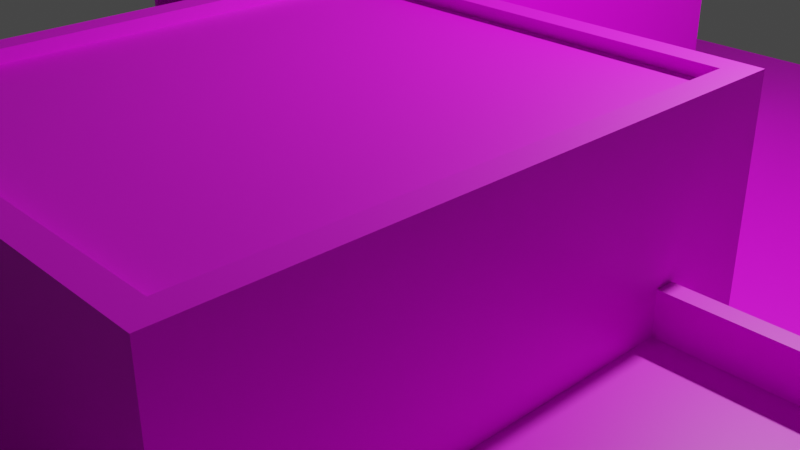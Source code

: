 # Source: 2maisons_2.blend  (saved by Blender 2.92.15; exported with 4.5.12 LTS)
import bpy
from mathutils import Matrix  # noqa: F401  (used for matrix-valued properties, if any)

bpy.ops.wm.read_factory_settings(use_empty=True)
scene = bpy.context.scene
scene.name = 'Scene'

# ---- collections
col_collection = bpy.data.collections.new('Collection'); scene.collection.children.link(col_collection)

# ---- images (referenced by path relative to the original .blend; pixels are not part of the script)
import os
ASSET_DIR = os.environ.get("B2B_ASSET_DIR", "")  # directory of the original .blend (textures are referenced by path, not embedded)
HERE = os.path.dirname(os.path.abspath(__file__))  # packed textures are extracted next to this script under _unpacked/

def load_image(name, relpath, width, height, colorspace="sRGB"):
    """Load a texture the original file referenced (path relative to the .blend, or extracted next to this script)."""
    p = next((c for c in (os.path.join(HERE, relpath), os.path.join(ASSET_DIR, relpath)) if relpath and os.path.exists(c)), "")
    if p:
        img = bpy.data.images.load(p, check_existing=True)
        img.name = name
    else:  # same state as the original file: an image datablock whose file is absent (Cycles renders it pink)
        img = bpy.data.images.new(name, width, height)
        img.source = "FILE"
        img.filepath = "//" + (relpath or name)
    img.colorspace_settings.name = colorspace
    return img
img_t_2maisons_1 = load_image('T_2maisons_1', 'Texture_2maisons_2.png', 1024, 1024, 'sRGB')

# ---- materials (node trees are filled in below, after node groups)
mat_mat_riau = bpy.data.materials.new('Matériau')
mat_mat_riau.use_transparent_shadow = False

# ---- material node trees
mat_mat_riau.use_nodes = True; mat_mat_riau.node_tree.nodes.clear()
_N = mat_mat_riau.node_tree.nodes; _L = mat_mat_riau.node_tree.links
n0 = _N.new('ShaderNodeBsdfPrincipled'); n0.name = 'Principled BSDF'; n0.location = (10, 300)
n0.distribution = 'GGX'
n0.subsurface_method = 'BURLEY'
n0.inputs[3].default_value = 1.45
n0.inputs[27].default_value = (0.0, 0.0, 0.0, 1.0)
n0.inputs[28].default_value = 1.0
n1 = _N.new('ShaderNodeOutputMaterial'); n1.name = 'Material Output'; n1.location = (300, 300)
n2 = _N.new('ShaderNodeTexImage'); n2.name = 'Texture image'; n2.location = (-402, 141)
n2.image = img_t_2maisons_1
_L.new(n0.outputs[0], n1.inputs[0])
_L.new(n2.outputs[0], n0.inputs[0])
n1.is_active_output = True

# ---- world
world_world = bpy.data.worlds.new('World'); scene.world = world_world
world_world.use_nodes = True; world_world.node_tree.nodes.clear()
_N = world_world.node_tree.nodes; _L = world_world.node_tree.links
n0 = _N.new('ShaderNodeOutputWorld'); n0.name = 'World Output'; n0.location = (300, 300)
n1 = _N.new('ShaderNodeBackground'); n1.name = 'Background'; n1.location = (10, 300)
n1.inputs[0].default_value = (0.05088, 0.05088, 0.05088, 1.0)
_L.new(n1.outputs[0], n0.inputs[0])
n0.is_active_output = True
world_world.color = (0.05088, 0.05088, 0.05088)
world_world.use_sun_shadow = False
world_world.sun_shadow_jitter_overblur = 0.0

# ---- cameras
cam_camera = bpy.data.cameras.new('Camera')
cam_camera.clip_end = 100.0
cam_camera.ortho_scale = 7.314

# ---- lights
light_light = bpy.data.lights.new('Light', 'POINT')
light_light.transmission_factor = 0.0
light_light.energy = 1000.0
light_light.shadow_soft_size = 0.1
light_light.shadow_maximum_resolution = 0.006
light_light.use_absolute_resolution = True

# ---- meshes
me_plan = bpy.data.meshes.new('Plan')
me_plan.from_pydata([(-1.0, -1.0, 0.0), (1.0, -1.0, 0.0), (-1.0, 1.0, 0.0), (1.0, 1.0, 0.0), (-0.4911, 0.06235, -0.02271), (-0.4911, 0.06235, 0.2931), (-0.4911, 0.5362, -0.02271), (-0.4734, 0.5362, 0.2754), (-0.004538, 0.06235, -0.02271), (-0.004538, 0.06235, 0.2931), (-0.004538, 0.5362, -0.02271), (-0.02223, 0.5362, 0.2754), (0.07798, -0.709, -0.04118), (0.1028, -0.6842, 0.367), (0.07798, -0.1359, -0.04118), (0.1028, -0.1607, 0.367), (0.5666, -0.709, -0.04118), (0.5417, -0.6842, 0.367), (0.5666, -0.1359, -0.04118), (0.5417, -0.1607, 0.367), (-0.863, 0.1707, -0.02011), (-0.863, 0.1707, 0.1792), (-0.863, 0.4372, -0.02011), (-0.863, 0.4372, 0.1792), (-0.4914, 0.1707, 0.1792), (-0.4914, 0.4372, 0.1792), (-0.863, 0.1707, 0.1927), (-0.863, 0.4372, 0.1927), (-0.4914, 0.4372, 0.1927), (-0.4914, 0.1707, 0.1927), (-0.8546, 0.4372, -0.02011), (-0.8546, 0.1707, -0.02011), (-0.8546, 0.1707, 0.1792), (-0.8546, 0.4372, 0.1792), (-0.4911, 0.5362, 0.2931), (-0.02223, 0.5362, -0.05455), (-0.4734, 0.5362, -0.05455), (-0.004538, 0.5362, 0.2931), (-0.4906, 0.6984, 0.2931), (-0.4911, 0.62, -0.02271), (-0.004538, 0.6984, 0.2931), (-0.004538, 0.6984, -0.02271), (-0.4907, 0.6984, 0.2754), (-0.4734, 0.62, -0.005021), (-0.02223, 0.6984, 0.2754), (-0.02223, 0.6984, -0.005021), (-0.491, 0.5353, -0.05495), (-0.4917, 0.5362, 0.2768), (-0.491, 0.6196, -0.05495), (-0.4907, 0.6196, 0.2755), (-0.2966, 0.5353, -0.05495), (-0.2973, 0.5353, 0.2768), (-0.2966, 0.6196, -0.05495), (-0.2973, 0.6196, 0.2768), (-0.3802, 0.3529, 0.1334), (-0.3802, 0.3529, 0.1435), (-0.3802, 0.6724, 0.1334), (-0.3802, 0.6724, 0.1435), (-0.01978, 0.3529, 0.1334), (-0.01978, 0.3529, 0.1435), (-0.01978, 0.6724, 0.1334), (-0.01978, 0.6724, 0.1435), (-0.9659, -0.9555, -0.02579), (-0.9659, -0.9555, 0.0449), (-0.9659, 0.9615, -0.02579), (-0.9659, 0.9615, 0.0449), (-0.9312, -0.9555, -0.02579), (-0.9312, -0.9555, 0.0449), (-0.9312, 0.9615, -0.02579), (-0.9312, 0.9615, 0.0449), (0.9264, -0.9575, -0.02515), (0.9264, -0.9575, 0.04555), (0.9264, 0.9595, -0.02515), (0.9264, 0.9595, 0.04555), (0.9611, -0.9575, -0.02515), (0.9611, -0.9575, 0.04555), (0.9611, 0.9595, -0.02515), (0.9611, 0.9595, 0.04555), (-0.01307, -0.8609, 0.1682), (0.005866, -0.842, 0.1819), (-0.01307, -0.2359, 0.1682), (0.005866, -0.2548, 0.1819), (0.8124, -0.8609, 0.1682), (0.7934, -0.842, 0.1819), (0.8124, -0.2359, 0.1682), (0.7934, -0.2548, 0.1819), (0.804, -0.8167, -0.03722), (0.804, -0.8167, 0.1718), (0.804, -0.7406, -0.03722), (0.804, -0.7406, 0.1718), (0.8122, -0.8167, -0.03722), (0.8122, -0.8167, 0.1718), (0.8122, -0.7406, -0.03722), (0.8122, -0.7406, 0.1718), (0.8036, -0.3657, -0.03702), (0.8036, -0.3657, 0.172), (0.8036, -0.2897, -0.03702), (0.8036, -0.2897, 0.172), (0.8118, -0.3657, -0.03702), (0.8118, -0.3657, 0.172), (0.8118, -0.2897, -0.03702), (0.8118, -0.2897, 0.172), (0.06393, -0.5183, 0.18), (0.07864, -0.1361, 0.18), (0.4029, -0.5183, 0.18), (0.4176, -0.1361, 0.18), (0.8037, -0.6142, -0.03209), (0.8037, -0.6142, 0.1769), (0.8037, -0.4823, -0.03209), (0.8037, -0.4823, 0.1769), (0.8119, -0.6142, -0.03209), (0.8119, -0.6142, 0.1769), (0.8119, -0.4823, -0.03209), (0.8119, -0.4823, 0.1769), (-0.4915, 0.5364, 0.2764), (-0.4906, 0.5359, 0.2927), (-0.4907, 0.6982, 0.2753), (-0.4906, 0.6983, 0.293), (0.07798, -0.709, 0.367), (0.07798, -0.1359, 0.367), (0.5666, -0.1359, 0.367), (0.5666, -0.709, 0.367), (0.07798, -0.709, 0.3801), (0.07798, -0.1359, 0.3801), (0.5666, -0.1359, 0.3801), (0.5666, -0.709, 0.3801), (0.1028, -0.6842, 0.3801), (0.1028, -0.1607, 0.3801), (0.5417, -0.1607, 0.3801), (0.5417, -0.6842, 0.3801), (-0.01307, -0.8609, 0.1819), (-0.01307, -0.2359, 0.1819), (0.8124, -0.2359, 0.1819), (0.8124, -0.8609, 0.1819), (-0.01307, -0.8609, 0.226), (-0.01307, -0.2359, 0.226), (0.8124, -0.2359, 0.226), (0.8124, -0.8609, 0.226), (0.005866, -0.842, 0.226), (0.005866, -0.2548, 0.226), (0.7934, -0.2548, 0.226), (0.7934, -0.842, 0.226)], [], [(0, 1, 3, 2), (4, 5, 34, 6), (36, 7, 11, 35), (10, 37, 9, 8), (8, 9, 5, 4), (37, 34, 5, 9), (12, 118, 119, 14), (14, 119, 120, 18), (18, 120, 121, 16), (16, 121, 118, 12), (19, 15, 13, 17), (21, 23, 33, 32), (25, 23, 27, 28), (28, 27, 26, 29), (23, 21, 26, 27), (24, 25, 28, 29), (21, 24, 29, 26), (31, 32, 33, 30), (23, 22, 30, 33), (20, 21, 32, 31), (36, 35, 10, 6), (37, 10, 41, 40), (35, 11, 44, 45), (52, 53, 51, 50), (44, 42, 38, 40), (45, 44, 40, 41), (34, 37, 40, 38), (48, 49, 53, 52), (46, 47, 49, 48), (36, 6, 39, 43), (50, 51, 47, 46), (53, 49, 47, 51), (54, 55, 57, 56), (56, 57, 61, 60), (60, 61, 59, 58), (58, 59, 55, 54), (61, 57, 55, 59), (62, 63, 65, 64), (64, 65, 69, 68), (68, 69, 67, 66), (66, 67, 63, 62), (69, 65, 63, 67), (70, 71, 73, 72), (72, 73, 77, 76), (76, 77, 75, 74), (74, 75, 71, 70), (77, 73, 71, 75), (78, 130, 131, 80), (80, 131, 132, 84), (84, 132, 133, 82), (82, 133, 130, 78), (85, 81, 79, 83), (86, 87, 89, 88), (88, 89, 93, 92), (92, 93, 91, 90), (90, 91, 87, 86), (93, 89, 87, 91), (94, 95, 97, 96), (96, 97, 101, 100), (100, 101, 99, 98), (98, 99, 95, 94), (101, 97, 95, 99), (103, 105, 104, 102), (106, 107, 109, 108), (108, 109, 113, 112), (112, 113, 111, 110), (110, 111, 107, 106), (113, 109, 107, 111), (114, 115, 117, 116), (121, 120, 124, 125), (17, 13, 126, 129), (120, 119, 123, 124), (13, 15, 127, 126), (126, 127, 123, 122), (127, 128, 124, 123), (128, 129, 125, 124), (129, 126, 122, 125), (15, 19, 128, 127), (119, 118, 122, 123), (118, 121, 125, 122), (19, 17, 129, 128), (131, 130, 134, 135), (81, 85, 140, 139), (83, 79, 138, 141), (133, 132, 136, 137), (138, 139, 135, 134), (139, 140, 136, 135), (140, 141, 137, 136), (141, 138, 134, 137), (130, 133, 137, 134), (85, 83, 141, 140), (132, 131, 135, 136), (79, 81, 139, 138)])
_uv = me_plan.uv_layers.new(name='CarteUV')
_uv.uv.foreach_set('vector', [0.33, 1.0, -0.0002602, 0.9997, 0.0002607, 0.6742, 0.3305, 0.6747, 0.4144, 0.4725, 0.6644, 0.4725, 0.6644, 0.7225, 0.4144, 0.7225, 0.3559, 0.2432, 0.3559, 0.6561, -0.001166, 0.6561, -0.001171, 0.2432, 0.9975, 0.443, 0.9983, 0.698, 0.6857, 0.6987, 0.6849, 0.4437, 0.4021, 0.4941, 0.6521, 0.4941, 0.6521, 0.7441, 0.4021, 0.7441, 0.3617, 0.9284, 0.4532, 0.9284, 0.4532, 0.9912, 0.3617, 0.9912, 0.1535, 9.313e-10, 0.4035, 9.313e-10, 0.4035, 0.25, 0.1535, 0.25, 0.1609, 0.0113, 0.4109, 0.0113, 0.4109, 0.2613, 0.1609, 0.2613, 0.1757, 0.01769, 0.4257, 0.01769, 0.4257, 0.2677, 0.1757, 0.2677, 0.9321, 0.02736, 0.9287, 0.4153, 0.5093, 0.4122, 0.5127, 0.02426, 0.5147, 0.868, 0.6276, 0.868, 0.6276, 0.9828, 0.5147, 0.9828, 0.625, 0.0, 0.625, 0.25, 0.625, 0.25, 0.625, 0.0, 0.3921, 0.6841, 0.4577, 0.8194, 0.3921, 0.6841, 0.3921, 0.6841, 0.4183, 0.8893, 0.4586, 0.8893, 0.4586, 0.9493, 0.4183, 0.9493, 0.3893, 0.7722, 0.5147, 0.7755, 0.5147, 0.7755, 0.3893, 0.7722, 0.0, 0.0, 0.0, 0.0, 0.0, 0.0, 0.0, 0.0, 0.9597, 0.8145, 0.9597, 0.8145, 0.9597, 0.8145, 0.9597, 0.8145, 0.3971, 0.873, 0.4291, 0.873, 0.4291, 0.9538, 0.3971, 0.9538, 0.4257, 0.9253, 0.4257, 0.9253, 0.4257, 0.9253, 0.4257, 0.9253, 0.3507, 0.8612, 0.4872, 0.9745, 0.3507, 0.8612, 0.3507, 0.8612, 0.3871, 0.2591, 0.3871, 0.4909, 0.375, 0.5, 0.375, 0.25, 0.625, 0.5, 0.375, 0.5, 0.375, 0.5, 0.625, 0.5, 0.3576, 0.9585, 0.473, 0.9585, 0.473, 0.9585, 0.3576, 0.9585, 0.3578, 0.8894, 0.3893, 0.8894, 0.3893, 0.971, 0.3578, 0.971, 0.3998, 0.8029, 0.6316, 0.8062, 0.6405, 0.8184, 0.3905, 0.8148, 0.7218, 0.7911, 0.9476, 0.7911, 0.9597, 0.8002, 0.7097, 0.8002, 0.3605, 0.97, 0.4308, 0.97, 0.4308, 0.97, 0.3605, 0.97, 0.3402, 0.2215, 0.3432, 0.6644, 0.1905, 0.6592, 0.1875, 0.2162, 0.375, 0.5, 0.625, 0.5, 0.625, 0.75, 0.375, 0.75, 0.3871, 0.2591, 0.375, 0.25, 0.375, 0.25, 0.3871, 0.2591, 0.375, 0.75, 0.625, 0.75, 0.625, 1.0, 0.375, 1.0, 0.625, 0.5, 0.875, 0.5, 0.875, 0.75, 0.625, 0.75, 0.3898, 0.7268, 0.4696, 0.7268, 0.4696, 0.7889, 0.3898, 0.7889, 0.3701, 0.7948, 0.6201, 0.7948, 0.6201, 0.8174, 0.3701, 0.8174, 0.375, 0.5, 0.625, 0.5, 0.625, 0.75, 0.375, 0.75, 0.375, 0.75, 0.625, 0.75, 0.625, 1.0, 0.375, 1.0, 0.3666, 0.4877, 0.6166, 0.4877, 0.6166, 0.7377, 0.3666, 0.7377, 0.01573, 0.6832, 0.04875, 0.6832, 0.04875, 0.7225, 0.01573, 0.7225, 0.01573, 0.684, 0.06033, 0.684, 0.06033, 0.7559, 0.01573, 0.7559, 0.0108, 0.6818, 0.04877, 0.6818, 0.04877, 0.7205, 0.0108, 0.7205, 0.0108, 0.6953, 0.0636, 0.6953, 0.0636, 0.7392, 0.0108, 0.7392, 0.007343, 0.6865, 0.05746, 0.6865, 0.05746, 0.7328, 0.007343, 0.7328, 0.01573, 0.6784, 0.08888, 0.6784, 0.08888, 0.7372, 0.01573, 0.7372, 0.01573, 0.6772, 0.06629, 0.6772, 0.06629, 0.7239, 0.01573, 0.7239, 0.0108, 0.6735, 0.06274, 0.6735, 0.06274, 0.7229, 0.0108, 0.7229, 0.03049, 0.6853, 0.09202, 0.6853, 0.09202, 0.7539, 0.03049, 0.7539, 0.01965, 0.6783, 0.05448, 0.6783, 0.05448, 0.7352, 0.01965, 0.7352, 0.3799, 0.5586, 0.4584, 0.5586, 0.4584, 0.8086, 0.3799, 0.8086, 0.3529, 0.5108, 0.4232, 0.5108, 0.4232, 0.7608, 0.3529, 0.7608, 0.375, 0.5, 0.625, 0.5, 0.625, 0.75, 0.375, 0.75, 0.3578, 0.7688, 0.6078, 0.7688, 0.6078, 0.8154, 0.3578, 0.8154, 0.6307, 0.5076, 0.8693, 0.5076, 0.8693, 0.7424, 0.6307, 0.7424, 0.3701, 0.7487, 0.4398, 0.7487, 0.4398, 0.8184, 0.3701, 0.8184, 0.3602, 0.5699, 0.4063, 0.5699, 0.4063, 0.8199, 0.3602, 0.8199, 0.375, 0.5, 0.625, 0.5, 0.625, 0.75, 0.375, 0.75, 0.3627, 0.5581, 0.4519, 0.5581, 0.4519, 0.8081, 0.3627, 0.8081, 0.625, 0.5, 0.875, 0.5, 0.875, 0.75, 0.625, 0.75, 0.3602, 0.7459, 0.4377, 0.7459, 0.4377, 0.8234, 0.3602, 0.8234, 0.3701, 0.5625, 0.4289, 0.5625, 0.4289, 0.8125, 0.3701, 0.8125, 0.375, 0.5, 0.625, 0.5, 0.625, 0.75, 0.375, 0.75, 0.3652, 0.5654, 0.3882, 0.5654, 0.3882, 0.8154, 0.3652, 0.8154, 0.625, 0.5, 0.875, 0.5, 0.875, 0.75, 0.625, 0.75, 0.125, 0.5, 0.375, 0.5, 0.375, 0.75, 0.125, 0.75, 0.3578, 0.7278, 0.4632, 0.7278, 0.4632, 0.8332, 0.3578, 0.8332, 0.3652, 0.5748, 0.5777, 0.5748, 0.5777, 0.8248, 0.3652, 0.8248, 0.375, 0.5, 0.625, 0.5, 0.625, 0.75, 0.375, 0.75, 0.3602, 0.5728, 0.4606, 0.5728, 0.4606, 0.8228, 0.3602, 0.8228, 0.625, 0.5, 0.875, 0.5, 0.875, 0.75, 0.625, 0.75, 0.3888, 0.6237, 0.583, 0.6237, 0.583, 0.8179, 0.3888, 0.8179, 0.3666, 0.8287, 0.3666, 0.5787, 0.3666, 0.5787, 0.3666, 0.8287, 0.3646, 0.7982, 0.5891, 0.7982, 0.5891, 0.7982, 0.3646, 0.7982, 0.3666, 0.8248, 0.3666, 0.5748, 0.3666, 0.5748, 0.3666, 0.8248, 0.4095, 0.8253, 0.4095, 0.597, 0.4095, 0.597, 0.4095, 0.8253, 0.3824, 0.8179, 0.3824, 0.5896, 0.3951, 0.5787, 0.3951, 0.8287, 0.6088, 0.7914, 0.3842, 0.7914, 0.3715, 0.7805, 0.6215, 0.7805, 0.3941, 0.5773, 0.3941, 0.8056, 0.3814, 0.8164, 0.3814, 0.5664, 0.3965, 0.7982, 0.6211, 0.7982, 0.6338, 0.8091, 0.3838, 0.8091, 0.5744, 0.7914, 0.3498, 0.7914, 0.3498, 0.7914, 0.5744, 0.7914, 0.3715, 0.8283, 0.3715, 0.5783, 0.3715, 0.5783, 0.3715, 0.8283, 0.3814, 0.813, 0.3814, 0.563, 0.3814, 0.563, 0.3814, 0.813, 0.3646, 0.5896, 0.3646, 0.8179, 0.3646, 0.8179, 0.3646, 0.5896, 0.5174, 0.9803, 0.5174, 0.8496, 0.5174, 0.8496, 0.5174, 0.9803, 0.6161, 0.98, 0.5148, 0.98, 0.5148, 0.98, 0.6161, 0.98, 0.5332, 0.9664, 0.6371, 0.9664, 0.6371, 0.9664, 0.5332, 0.9664, 0.5241, 0.9638, 0.5241, 0.8768, 0.5241, 0.8768, 0.5241, 0.9638, 0.606, 0.9739, 0.606, 0.8864, 0.6117, 0.8836, 0.6117, 0.9767, 0.6433, 0.98, 0.5368, 0.98, 0.5342, 0.9725, 0.6459, 0.9725, 0.5249, 0.8742, 0.5249, 0.9516, 0.5192, 0.9541, 0.5192, 0.8717, 0.5207, 0.9688, 0.6151, 0.9688, 0.6174, 0.9764, 0.5184, 0.9764, 0.5413, 0.9631, 0.5413, 0.9165, 0.5413, 0.9165, 0.5413, 0.9631, 0.5225, 0.8838, 0.5225, 0.9568, 0.5225, 0.9568, 0.5225, 0.8838, 0.5191, 0.9988, 0.5191, 0.8487, 0.5191, 0.8487, 0.5191, 0.9988, 0.5469, 0.9799, 0.5469, 0.8607, 0.5469, 0.8607, 0.5469, 0.9799])
me_plan.materials.append(mat_mat_riau)
me_plan.use_remesh_fix_poles = True
me_plan.use_remesh_preserve_attributes = False
me_plan.use_mirror_vertex_groups = False
me_plan.update()

# ---- objects
ob_light = bpy.data.objects.new('Light', light_light)
ob_camera = bpy.data.objects.new('Camera', cam_camera)
ob_plan = bpy.data.objects.new('Plan', me_plan)

# ---- transforms, parenting, visibility, modifiers, constraints
ob_light.location = (4.076, 1.005, 5.904)
ob_light.rotation_euler = (0.6503, 0.05522, 1.866)
ob_light.lock_rotations_4d = False
ob_light.empty_display_type = 'ARROWS'
ob_light.color = (0.0, 0.0, 0.0, 0.0)
ob_light.lineart.crease_threshold = 0.0
ob_camera.location = (7.359, -6.926, 4.958)
ob_camera.rotation_euler = (1.109, 0.0, 0.8149)
ob_camera.lock_rotations_4d = False
ob_camera.empty_display_type = 'ARROWS'
ob_camera.color = (0.0, 0.0, 0.0, 0.0)
ob_camera.display_type = 'WIRE'
ob_camera.lineart.crease_threshold = 0.0
ob_plan.location = (0.0, 0.0, 0.0)
ob_plan.scale = (7.5, 7.5, 7.5)
ob_plan.lineart.crease_threshold = 0.0

# ---- collection membership
col_collection.objects.link(ob_light)
col_collection.objects.link(ob_camera)
col_collection.objects.link(ob_plan)

# ---- scene / render settings (as saved in the file)
scene.camera = ob_camera
scene.frame_start = 1; scene.frame_end = 250; scene.frame_set(0)
scene.render.engine = 'BLENDER_EEVEE_NEXT'
scene.cycles.use_denoising = False
scene.cycles.samples = 128
scene.cycles.sampling_pattern = 'TABULATED_SOBOL'
scene.cycles.use_adaptive_sampling = False
scene.cycles.use_light_tree = False
scene.view_settings.view_transform = 'Filmic'
bpy.context.view_layer.update()
